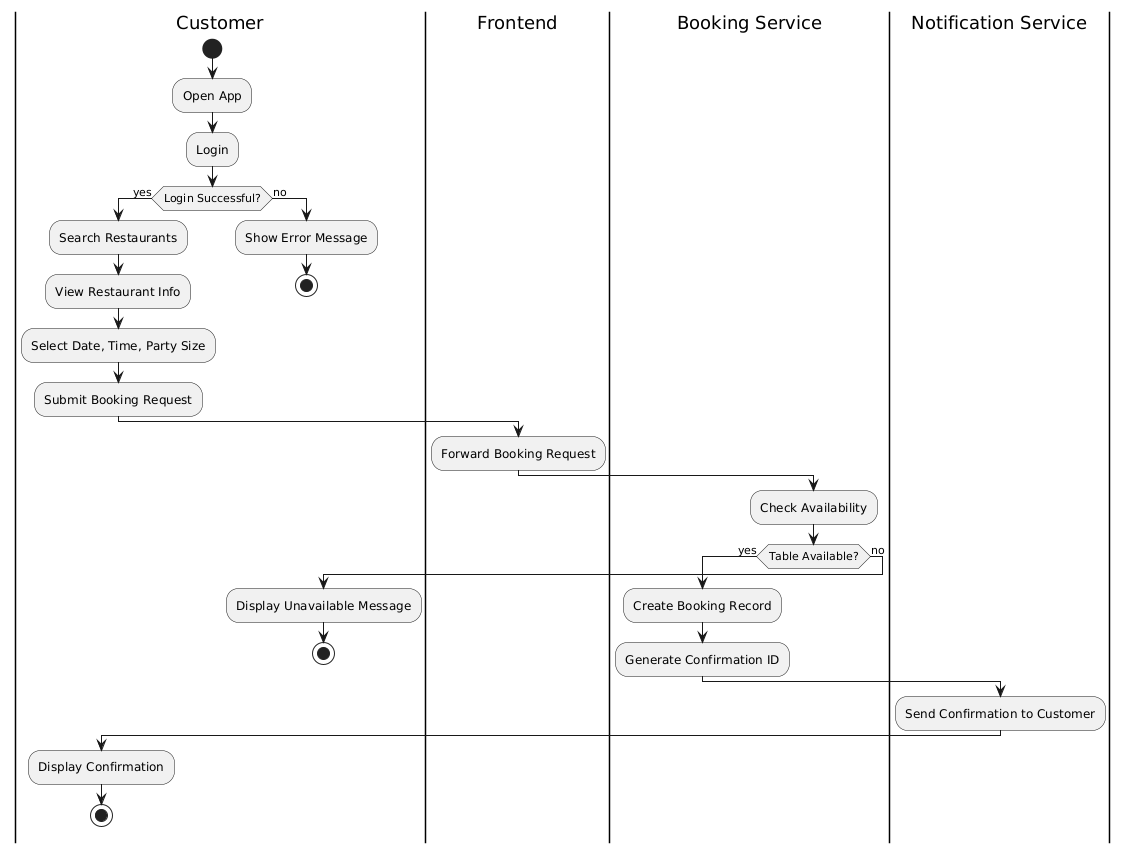

The diagram above was rendered by PlantUML. Its source (embedded in the PNG):
@startuml
|Customer|
start
:Open App;
:Login;
if (Login Successful?) then (yes)
  :Search Restaurants;
  :View Restaurant Info;
  :Select Date, Time, Party Size;
  :Submit Booking Request;
else (no)
  :Show Error Message;
  stop
endif

|Frontend|
:Forward Booking Request;

|Booking Service|
:Check Availability;

if (Table Available?) then (yes)
  :Create Booking Record;
  :Generate Confirmation ID;
  |Notification Service|
  :Send Confirmation to Customer;
  |Customer|
  :Display Confirmation;
  stop
else (no)
  |Customer|
  :Display Unavailable Message;
  stop
endif
@enduml